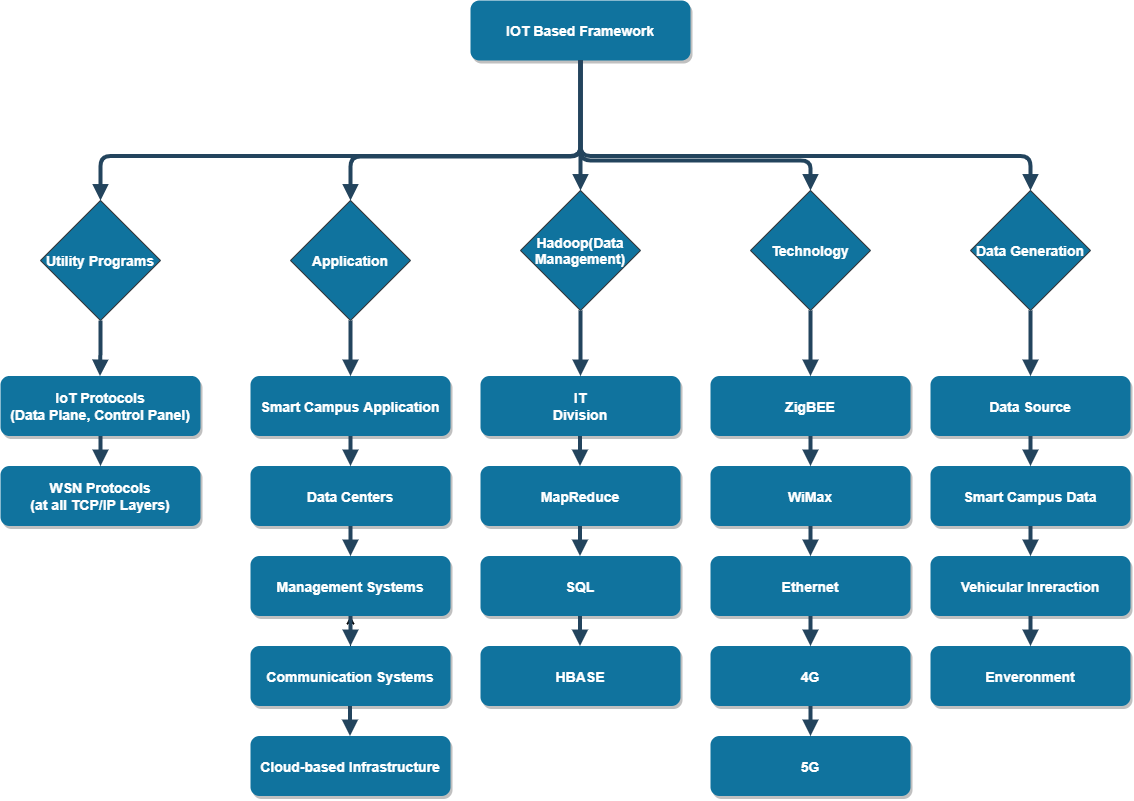

The diagram above was exported from draw.io. Its source (the exported page's mxGraphModel, read from the mxfile embedded in the PNG):
<mxGraphModel dx="1483" dy="829" grid="1" gridSize="10" guides="1" tooltips="1" connect="1" arrows="1" fold="1" page="1" pageScale="1.5" pageWidth="1169" pageHeight="827" background="#ffffff" math="0" shadow="0">
  <root>
    <mxCell id="0" />
    <mxCell id="1" parent="0" />
    <mxCell id="3" value="IOT Based Framework" style="rounded=1;strokeColor=none;shadow=1;gradientColor=none;fontStyle=1;fontColor=#FFFFFF;fontSize=14;fillColor=#10739E;" parent="1" vertex="1">
      <mxGeometry x="690" y="240" width="220" height="60" as="geometry" />
    </mxCell>
    <mxCell id="8" value="IoT Protocols &#10;(Data Plane, Control Panel)" style="rounded=1;fillColor=#10739E;strokeColor=none;shadow=1;gradientColor=none;fontStyle=1;fontColor=#FFFFFF;fontSize=14;direction=west;" parent="1" vertex="1">
      <mxGeometry x="220" y="615.5" width="200" height="60" as="geometry" />
    </mxCell>
    <mxCell id="9" value="WSN Protocols&#10;(at all TCP/IP Layers)" style="rounded=1;fillColor=#10739E;strokeColor=none;shadow=1;gradientColor=none;fontStyle=1;fontColor=#FFFFFF;fontSize=14;" parent="1" vertex="1">
      <mxGeometry x="220" y="705.5" width="200" height="60" as="geometry" />
    </mxCell>
    <mxCell id="13" value="Smart Campus Application" style="rounded=1;fillColor=#10739E;strokeColor=none;shadow=1;gradientColor=none;fontStyle=1;fontColor=#FFFFFF;fontSize=14;" parent="1" vertex="1">
      <mxGeometry x="470" y="615.5" width="200" height="60" as="geometry" />
    </mxCell>
    <mxCell id="14" value="Data Centers" style="rounded=1;fillColor=#10739E;strokeColor=none;shadow=1;gradientColor=none;fontStyle=1;fontColor=#FFFFFF;fontSize=14;" parent="1" vertex="1">
      <mxGeometry x="470" y="705.5" width="200" height="60" as="geometry" />
    </mxCell>
    <mxCell id="15" value="Management Systems" style="rounded=1;fillColor=#10739E;strokeColor=none;shadow=1;gradientColor=none;fontStyle=1;fontColor=#FFFFFF;fontSize=14;" parent="1" vertex="1">
      <mxGeometry x="470" y="795.5" width="200" height="60" as="geometry" />
    </mxCell>
    <mxCell id="gOdWPR3TARJHinj1eA6g-82" value="" style="edgeStyle=none;rounded=1;orthogonalLoop=1;jettySize=auto;html=1;" edge="1" parent="1" source="16" target="15">
      <mxGeometry relative="1" as="geometry" />
    </mxCell>
    <mxCell id="16" value="Communication Systems" style="rounded=1;fillColor=#10739E;strokeColor=none;shadow=1;gradientColor=none;fontStyle=1;fontColor=#FFFFFF;fontSize=14;" parent="1" vertex="1">
      <mxGeometry x="470" y="885.5" width="200" height="60" as="geometry" />
    </mxCell>
    <mxCell id="18" value="ZigBEE" style="rounded=1;fillColor=#10739E;strokeColor=none;shadow=1;gradientColor=none;fontStyle=1;fontColor=#FFFFFF;fontSize=14;" parent="1" vertex="1">
      <mxGeometry x="930" y="615.5" width="200" height="60" as="geometry" />
    </mxCell>
    <mxCell id="19" value="WiMax" style="rounded=1;fillColor=#10739E;strokeColor=none;shadow=1;gradientColor=none;fontStyle=1;fontColor=#FFFFFF;fontSize=14;" parent="1" vertex="1">
      <mxGeometry x="930" y="705.5" width="200" height="60" as="geometry" />
    </mxCell>
    <mxCell id="20" value="Ethernet" style="rounded=1;fillColor=#10739E;strokeColor=none;shadow=1;gradientColor=none;fontStyle=1;fontColor=#FFFFFF;fontSize=14;" parent="1" vertex="1">
      <mxGeometry x="930" y="795.5" width="200" height="60" as="geometry" />
    </mxCell>
    <mxCell id="21" value="4G" style="rounded=1;fillColor=#10739E;strokeColor=none;shadow=1;gradientColor=none;fontStyle=1;fontColor=#FFFFFF;fontSize=14;" parent="1" vertex="1">
      <mxGeometry x="930" y="885.5" width="200" height="60" as="geometry" />
    </mxCell>
    <mxCell id="22" value="5G" style="rounded=1;fillColor=#10739E;strokeColor=none;shadow=1;gradientColor=none;fontStyle=1;fontColor=#FFFFFF;fontSize=14;" parent="1" vertex="1">
      <mxGeometry x="930" y="975.5" width="200" height="60" as="geometry" />
    </mxCell>
    <mxCell id="23" value="Data Source" style="rounded=1;fillColor=#10739E;strokeColor=none;shadow=1;gradientColor=none;fontStyle=1;fontColor=#FFFFFF;fontSize=14;" parent="1" vertex="1">
      <mxGeometry x="1150" y="615.5" width="200" height="60" as="geometry" />
    </mxCell>
    <mxCell id="24" value="Smart Campus Data" style="rounded=1;fillColor=#10739E;strokeColor=none;shadow=1;gradientColor=none;fontStyle=1;fontColor=#FFFFFF;fontSize=14;" parent="1" vertex="1">
      <mxGeometry x="1150" y="705.5" width="200" height="60" as="geometry" />
    </mxCell>
    <mxCell id="25" value="Vehicular Inreraction" style="rounded=1;fillColor=#10739E;strokeColor=none;shadow=1;gradientColor=none;fontStyle=1;fontColor=#FFFFFF;fontSize=14;" parent="1" vertex="1">
      <mxGeometry x="1150" y="795.5" width="200" height="60" as="geometry" />
    </mxCell>
    <mxCell id="26" value="Enveronment" style="rounded=1;fillColor=#10739E;strokeColor=none;shadow=1;gradientColor=none;fontStyle=1;fontColor=#FFFFFF;fontSize=14;" parent="1" vertex="1">
      <mxGeometry x="1150" y="885.5" width="200" height="60" as="geometry" />
    </mxCell>
    <mxCell id="34" value="" style="edgeStyle=elbowEdgeStyle;elbow=vertical;strokeWidth=4;endArrow=block;endFill=1;fontStyle=1;strokeColor=#23445D;" parent="1" source="3" edge="1">
      <mxGeometry x="22" y="5.5" width="100" height="100" as="geometry">
        <mxPoint x="22" y="105.5" as="sourcePoint" />
        <mxPoint x="320" y="440" as="targetPoint" />
        <Array as="points">
          <mxPoint x="552" y="395.5" />
        </Array>
      </mxGeometry>
    </mxCell>
    <mxCell id="37" value="" style="edgeStyle=elbowEdgeStyle;elbow=vertical;strokeWidth=4;endArrow=block;endFill=1;fontStyle=1;strokeColor=#23445D;" parent="1" source="3" edge="1">
      <mxGeometry x="22" y="5.5" width="100" height="100" as="geometry">
        <mxPoint x="22" y="105.5" as="sourcePoint" />
        <mxPoint x="1250" y="430" as="targetPoint" />
        <Array as="points">
          <mxPoint x="972" y="395.5" />
        </Array>
      </mxGeometry>
    </mxCell>
    <mxCell id="38" value="" style="edgeStyle=elbowEdgeStyle;elbow=vertical;strokeWidth=4;endArrow=block;endFill=1;fontStyle=1;strokeColor=#23445D;" parent="1" source="8" target="9" edge="1">
      <mxGeometry x="62" y="165.5" width="100" height="100" as="geometry">
        <mxPoint x="62" y="265.5" as="sourcePoint" />
        <mxPoint x="162" y="165.5" as="targetPoint" />
      </mxGeometry>
    </mxCell>
    <mxCell id="42" value="" style="edgeStyle=elbowEdgeStyle;elbow=vertical;strokeWidth=4;endArrow=block;endFill=1;fontStyle=1;strokeColor=#23445D;" parent="1" source="13" target="14" edge="1">
      <mxGeometry x="62" y="165.5" width="100" height="100" as="geometry">
        <mxPoint x="62" y="265.5" as="sourcePoint" />
        <mxPoint x="162" y="165.5" as="targetPoint" />
      </mxGeometry>
    </mxCell>
    <mxCell id="43" value="" style="edgeStyle=elbowEdgeStyle;elbow=vertical;strokeWidth=4;endArrow=block;endFill=1;fontStyle=1;strokeColor=#23445D;" parent="1" source="14" target="15" edge="1">
      <mxGeometry x="62" y="175.5" width="100" height="100" as="geometry">
        <mxPoint x="62" y="275.5" as="sourcePoint" />
        <mxPoint x="162" y="175.5" as="targetPoint" />
      </mxGeometry>
    </mxCell>
    <mxCell id="44" value="" style="edgeStyle=elbowEdgeStyle;elbow=vertical;strokeWidth=4;endArrow=block;endFill=1;fontStyle=1;strokeColor=#23445D;" parent="1" source="15" target="16" edge="1">
      <mxGeometry x="62" y="185.5" width="100" height="100" as="geometry">
        <mxPoint x="62" y="285.5" as="sourcePoint" />
        <mxPoint x="162" y="185.5" as="targetPoint" />
      </mxGeometry>
    </mxCell>
    <mxCell id="46" value="" style="edgeStyle=elbowEdgeStyle;elbow=vertical;strokeWidth=4;endArrow=block;endFill=1;fontStyle=1;strokeColor=#23445D;" parent="1" source="18" target="19" edge="1">
      <mxGeometry x="72" y="165.5" width="100" height="100" as="geometry">
        <mxPoint x="72" y="265.5" as="sourcePoint" />
        <mxPoint x="172" y="165.5" as="targetPoint" />
      </mxGeometry>
    </mxCell>
    <mxCell id="47" value="" style="edgeStyle=elbowEdgeStyle;elbow=vertical;strokeWidth=4;endArrow=block;endFill=1;fontStyle=1;strokeColor=#23445D;" parent="1" source="19" target="20" edge="1">
      <mxGeometry x="72" y="175.5" width="100" height="100" as="geometry">
        <mxPoint x="72" y="275.5" as="sourcePoint" />
        <mxPoint x="172" y="175.5" as="targetPoint" />
      </mxGeometry>
    </mxCell>
    <mxCell id="48" value="" style="edgeStyle=elbowEdgeStyle;elbow=vertical;strokeWidth=4;endArrow=block;endFill=1;fontStyle=1;strokeColor=#23445D;" parent="1" source="20" target="21" edge="1">
      <mxGeometry x="72" y="185.5" width="100" height="100" as="geometry">
        <mxPoint x="72" y="285.5" as="sourcePoint" />
        <mxPoint x="172" y="185.5" as="targetPoint" />
      </mxGeometry>
    </mxCell>
    <mxCell id="49" value="" style="edgeStyle=elbowEdgeStyle;elbow=vertical;strokeWidth=4;endArrow=block;endFill=1;fontStyle=1;strokeColor=#23445D;" parent="1" source="21" target="22" edge="1">
      <mxGeometry x="72" y="195.5" width="100" height="100" as="geometry">
        <mxPoint x="72" y="295.5" as="sourcePoint" />
        <mxPoint x="172" y="195.5" as="targetPoint" />
      </mxGeometry>
    </mxCell>
    <mxCell id="50" value="" style="edgeStyle=elbowEdgeStyle;elbow=vertical;strokeWidth=4;endArrow=block;endFill=1;fontStyle=1;strokeColor=#23445D;" parent="1" source="23" target="24" edge="1">
      <mxGeometry x="72" y="165.5" width="100" height="100" as="geometry">
        <mxPoint x="72" y="265.5" as="sourcePoint" />
        <mxPoint x="172" y="165.5" as="targetPoint" />
      </mxGeometry>
    </mxCell>
    <mxCell id="51" value="" style="edgeStyle=elbowEdgeStyle;elbow=vertical;strokeWidth=4;endArrow=block;endFill=1;fontStyle=1;strokeColor=#23445D;" parent="1" source="24" target="25" edge="1">
      <mxGeometry x="72" y="175.5" width="100" height="100" as="geometry">
        <mxPoint x="72" y="275.5" as="sourcePoint" />
        <mxPoint x="172" y="175.5" as="targetPoint" />
      </mxGeometry>
    </mxCell>
    <mxCell id="52" value="" style="edgeStyle=elbowEdgeStyle;elbow=vertical;strokeWidth=4;endArrow=block;endFill=1;fontStyle=1;strokeColor=#23445D;" parent="1" source="25" target="26" edge="1">
      <mxGeometry x="72" y="185.5" width="100" height="100" as="geometry">
        <mxPoint x="72" y="285.5" as="sourcePoint" />
        <mxPoint x="172" y="185.5" as="targetPoint" />
      </mxGeometry>
    </mxCell>
    <mxCell id="54" value="" style="edgeStyle=elbowEdgeStyle;elbow=vertical;strokeWidth=4;endArrow=block;endFill=1;fontStyle=1;strokeColor=#23445D;entryX=0.5;entryY=0;entryDx=0;entryDy=0;" parent="1" source="3" target="gOdWPR3TARJHinj1eA6g-69" edge="1">
      <mxGeometry x="22" y="5.5" width="100" height="100" as="geometry">
        <mxPoint x="22" y="105.5" as="sourcePoint" />
        <mxPoint x="580" y="440" as="targetPoint" />
        <Array as="points">
          <mxPoint x="580" y="396" />
          <mxPoint x="652" y="395.5" />
        </Array>
      </mxGeometry>
    </mxCell>
    <mxCell id="55" value="" style="edgeStyle=elbowEdgeStyle;elbow=vertical;strokeWidth=4;endArrow=block;endFill=1;fontStyle=1;strokeColor=#23445D;entryX=0.5;entryY=0;entryDx=0;entryDy=0;" parent="1" source="3" target="gOdWPR3TARJHinj1eA6g-71" edge="1">
      <mxGeometry x="22" y="5.5" width="100" height="100" as="geometry">
        <mxPoint x="22" y="105.5" as="sourcePoint" />
        <mxPoint x="1010" y="430" as="targetPoint" />
        <Array as="points">
          <mxPoint x="1010" y="400" />
          <mxPoint x="960" y="400" />
          <mxPoint x="960" y="390" />
          <mxPoint x="1010" y="400" />
          <mxPoint x="1040" y="396" />
          <mxPoint x="942" y="395.5" />
        </Array>
      </mxGeometry>
    </mxCell>
    <mxCell id="gOdWPR3TARJHinj1eA6g-59" value="IT&#10;Division" style="rounded=1;fillColor=#10739E;strokeColor=none;shadow=1;gradientColor=none;fontStyle=1;fontColor=#FFFFFF;fontSize=14;perimeter=rectanglePerimeter;" vertex="1" parent="1">
      <mxGeometry x="700" y="615.5" width="200" height="60" as="geometry" />
    </mxCell>
    <mxCell id="gOdWPR3TARJHinj1eA6g-61" value="" style="elbow=vertical;strokeWidth=4;endArrow=block;endFill=1;fontStyle=1;strokeColor=#23445D;rounded=1;exitX=0.5;exitY=1;exitDx=0;exitDy=0;" edge="1" parent="1" source="3">
      <mxGeometry x="112" y="-44.5" width="100" height="100" as="geometry">
        <mxPoint x="890" y="250" as="sourcePoint" />
        <mxPoint x="800" y="430" as="targetPoint" />
      </mxGeometry>
    </mxCell>
    <mxCell id="gOdWPR3TARJHinj1eA6g-68" value="&lt;font color=&quot;#ffffff&quot;&gt;&lt;span style=&quot;font-size: 14px&quot;&gt;&lt;b&gt;Utility Programs&lt;/b&gt;&lt;/span&gt;&lt;/font&gt;" style="rhombus;whiteSpace=wrap;html=1;strokeColor=#36393d;fillColor=#10739E;" vertex="1" parent="1">
      <mxGeometry x="260" y="440" width="120" height="120" as="geometry" />
    </mxCell>
    <mxCell id="gOdWPR3TARJHinj1eA6g-69" value="&lt;font color=&quot;#ffffff&quot;&gt;&lt;span style=&quot;font-size: 14px&quot;&gt;&lt;b&gt;Application&lt;/b&gt;&lt;/span&gt;&lt;/font&gt;" style="rhombus;whiteSpace=wrap;html=1;strokeColor=#36393d;fillColor=#10739E;" vertex="1" parent="1">
      <mxGeometry x="510" y="440" width="120" height="120" as="geometry" />
    </mxCell>
    <mxCell id="gOdWPR3TARJHinj1eA6g-70" value="&lt;font color=&quot;#ffffff&quot;&gt;&lt;span style=&quot;font-size: 14px&quot;&gt;&lt;b&gt;Hadoop(Data Management)&lt;/b&gt;&lt;/span&gt;&lt;/font&gt;" style="rhombus;whiteSpace=wrap;html=1;strokeColor=#36393d;fillColor=#10739E;" vertex="1" parent="1">
      <mxGeometry x="740" y="430" width="120" height="120" as="geometry" />
    </mxCell>
    <mxCell id="gOdWPR3TARJHinj1eA6g-71" value="&lt;font color=&quot;#ffffff&quot;&gt;&lt;span style=&quot;font-size: 14px&quot;&gt;&lt;b&gt;Technology&lt;/b&gt;&lt;/span&gt;&lt;/font&gt;" style="rhombus;whiteSpace=wrap;html=1;strokeColor=#36393d;fillColor=#10739E;" vertex="1" parent="1">
      <mxGeometry x="970" y="430" width="120" height="120" as="geometry" />
    </mxCell>
    <mxCell id="gOdWPR3TARJHinj1eA6g-72" value="&lt;font color=&quot;#ffffff&quot;&gt;&lt;span style=&quot;font-size: 14px&quot;&gt;&lt;b&gt;Data Generation&lt;/b&gt;&lt;/span&gt;&lt;/font&gt;" style="rhombus;whiteSpace=wrap;html=1;strokeColor=#36393d;fillColor=#10739E;" vertex="1" parent="1">
      <mxGeometry x="1190" y="430" width="120" height="120" as="geometry" />
    </mxCell>
    <mxCell id="gOdWPR3TARJHinj1eA6g-74" value="" style="edgeStyle=elbowEdgeStyle;elbow=vertical;strokeWidth=4;endArrow=block;endFill=1;fontStyle=1;strokeColor=#23445D;exitX=0.5;exitY=1;exitDx=0;exitDy=0;entryX=0.5;entryY=0;entryDx=0;entryDy=0;" edge="1" parent="1" source="gOdWPR3TARJHinj1eA6g-69" target="13">
      <mxGeometry x="72" y="175.5" width="100" height="100" as="geometry">
        <mxPoint x="590" y="685.5" as="sourcePoint" />
        <mxPoint x="580" y="616" as="targetPoint" />
      </mxGeometry>
    </mxCell>
    <mxCell id="gOdWPR3TARJHinj1eA6g-75" value="" style="edgeStyle=elbowEdgeStyle;elbow=vertical;strokeWidth=4;endArrow=block;endFill=1;fontStyle=1;strokeColor=#23445D;entryX=0.5;entryY=0;entryDx=0;entryDy=0;" edge="1" parent="1">
      <mxGeometry x="-188.5" y="175.5" width="100" height="100" as="geometry">
        <mxPoint x="320" y="560" as="sourcePoint" />
        <mxPoint x="319.5" y="615.5" as="targetPoint" />
      </mxGeometry>
    </mxCell>
    <mxCell id="gOdWPR3TARJHinj1eA6g-76" value="" style="edgeStyle=elbowEdgeStyle;elbow=vertical;strokeWidth=4;endArrow=block;endFill=1;fontStyle=1;strokeColor=#23445D;entryX=0.5;entryY=0;entryDx=0;entryDy=0;" edge="1" parent="1" source="gOdWPR3TARJHinj1eA6g-70" target="gOdWPR3TARJHinj1eA6g-59">
      <mxGeometry x="291.5" y="165.5" width="100" height="100" as="geometry">
        <mxPoint x="799.5" y="550" as="sourcePoint" />
        <mxPoint x="800" y="610" as="targetPoint" />
      </mxGeometry>
    </mxCell>
    <mxCell id="gOdWPR3TARJHinj1eA6g-77" value="" style="edgeStyle=elbowEdgeStyle;elbow=vertical;strokeWidth=4;endArrow=block;endFill=1;fontStyle=1;strokeColor=#23445D;exitX=0.5;exitY=1;exitDx=0;exitDy=0;entryX=0.5;entryY=0;entryDx=0;entryDy=0;" edge="1" parent="1" source="gOdWPR3TARJHinj1eA6g-71" target="18">
      <mxGeometry x="501.5" y="175.5" width="100" height="100" as="geometry">
        <mxPoint x="1009.5" y="560" as="sourcePoint" />
        <mxPoint x="1010" y="616" as="targetPoint" />
      </mxGeometry>
    </mxCell>
    <mxCell id="gOdWPR3TARJHinj1eA6g-78" value="" style="edgeStyle=elbowEdgeStyle;elbow=vertical;strokeWidth=4;endArrow=block;endFill=1;fontStyle=1;strokeColor=#23445D;exitX=0.5;exitY=1;exitDx=0;exitDy=0;entryX=0.5;entryY=0;entryDx=0;entryDy=0;" edge="1" parent="1" source="gOdWPR3TARJHinj1eA6g-72" target="23">
      <mxGeometry x="741.5" y="175.5" width="100" height="100" as="geometry">
        <mxPoint x="1249.5" y="560" as="sourcePoint" />
        <mxPoint x="1250" y="616" as="targetPoint" />
      </mxGeometry>
    </mxCell>
    <mxCell id="gOdWPR3TARJHinj1eA6g-80" value="Cloud-based Infrastructure" style="rounded=1;fillColor=#10739E;strokeColor=none;shadow=1;gradientColor=none;fontStyle=1;fontColor=#FFFFFF;fontSize=14;" vertex="1" parent="1">
      <mxGeometry x="470" y="975.5" width="200" height="60" as="geometry" />
    </mxCell>
    <mxCell id="gOdWPR3TARJHinj1eA6g-81" value="" style="edgeStyle=elbowEdgeStyle;elbow=vertical;strokeWidth=4;endArrow=block;endFill=1;fontStyle=1;strokeColor=#23445D;" edge="1" parent="1">
      <mxGeometry x="61.5" y="275.5" width="100" height="100" as="geometry">
        <mxPoint x="569.5" y="945.5" as="sourcePoint" />
        <mxPoint x="569.5" y="975.5" as="targetPoint" />
      </mxGeometry>
    </mxCell>
    <mxCell id="gOdWPR3TARJHinj1eA6g-83" value="" style="edgeStyle=elbowEdgeStyle;elbow=vertical;strokeWidth=4;endArrow=block;endFill=1;fontStyle=1;strokeColor=#23445D;" edge="1" parent="1">
      <mxGeometry x="291.5" y="5.5" width="100" height="100" as="geometry">
        <mxPoint x="799.5" y="675.5" as="sourcePoint" />
        <mxPoint x="799.5" y="705.5" as="targetPoint" />
      </mxGeometry>
    </mxCell>
    <mxCell id="gOdWPR3TARJHinj1eA6g-84" value="MapReduce" style="rounded=1;fillColor=#10739E;strokeColor=none;shadow=1;gradientColor=none;fontStyle=1;fontColor=#FFFFFF;fontSize=14;" vertex="1" parent="1">
      <mxGeometry x="700" y="705.5" width="200" height="60" as="geometry" />
    </mxCell>
    <mxCell id="gOdWPR3TARJHinj1eA6g-85" value="SQL" style="rounded=1;fillColor=#10739E;strokeColor=none;shadow=1;gradientColor=none;fontStyle=1;fontColor=#FFFFFF;fontSize=14;" vertex="1" parent="1">
      <mxGeometry x="700" y="795.5" width="200" height="60" as="geometry" />
    </mxCell>
    <mxCell id="gOdWPR3TARJHinj1eA6g-86" value="HBASE" style="rounded=1;fillColor=#10739E;strokeColor=none;shadow=1;gradientColor=none;fontStyle=1;fontColor=#FFFFFF;fontSize=14;" vertex="1" parent="1">
      <mxGeometry x="700" y="885.5" width="200" height="60" as="geometry" />
    </mxCell>
    <mxCell id="gOdWPR3TARJHinj1eA6g-87" value="" style="edgeStyle=elbowEdgeStyle;elbow=vertical;strokeWidth=4;endArrow=block;endFill=1;fontStyle=1;strokeColor=#23445D;" edge="1" parent="1">
      <mxGeometry x="291.5" y="95.5" width="100" height="100" as="geometry">
        <mxPoint x="799.5" y="765.5" as="sourcePoint" />
        <mxPoint x="799.5" y="795.5" as="targetPoint" />
      </mxGeometry>
    </mxCell>
    <mxCell id="gOdWPR3TARJHinj1eA6g-88" value="" style="edgeStyle=elbowEdgeStyle;elbow=vertical;strokeWidth=4;endArrow=block;endFill=1;fontStyle=1;strokeColor=#23445D;" edge="1" parent="1">
      <mxGeometry x="291.5" y="185.5" width="100" height="100" as="geometry">
        <mxPoint x="799.5" y="855.5" as="sourcePoint" />
        <mxPoint x="799.5" y="885.5" as="targetPoint" />
      </mxGeometry>
    </mxCell>
  </root>
</mxGraphModel>